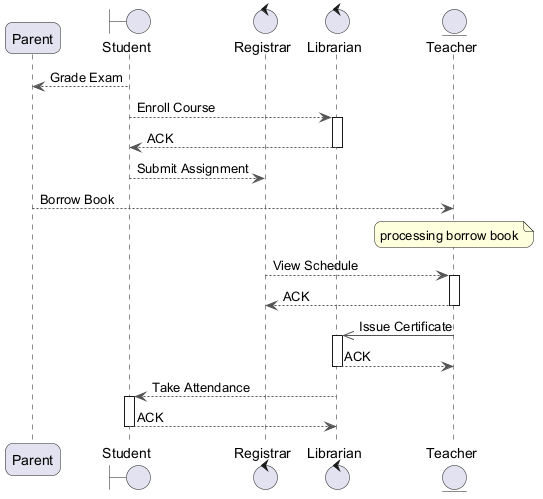

The diagram above was rendered by PlantUML. Its source (embedded in the PNG):
@startuml
skinparam backgroundColor #FFFFFF
skinparam roundCorner 15
skinparam ArrowColor #555555
participant "Parent" as P
boundary "Student" as S
control "Registrar" as R
control "Librarian" as L
entity "Teacher" as T
S --> P : Grade Exam
S --> L : Enroll Course
activate L
L --> S : ACK
deactivate L
S --> R : Submit Assignment
P --> T : Borrow Book
note over T : processing borrow book
R --> T : View Schedule
activate T
T --> R : ACK
deactivate T
T ->> L : Issue Certificate
activate L
L --> T : ACK
deactivate L
L --> S : Take Attendance
activate S
S --> L : ACK
deactivate S
@enduml